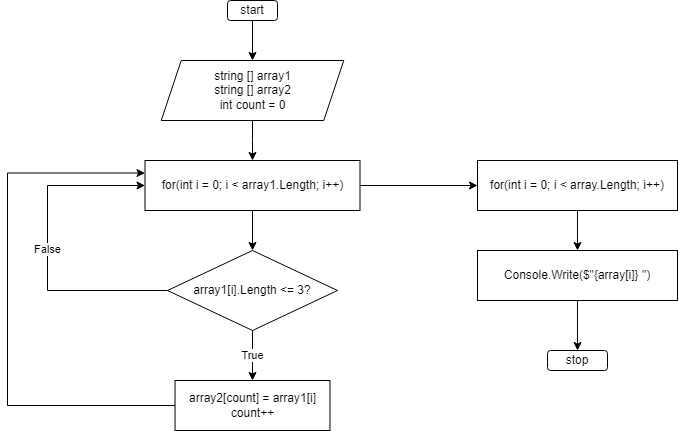

The diagram above was exported from draw.io. Its source (the exported page's mxGraphModel, read from the mxfile embedded in the PNG):
<mxGraphModel dx="870" dy="482" grid="1" gridSize="10" guides="1" tooltips="1" connect="1" arrows="1" fold="1" page="1" pageScale="1" pageWidth="827" pageHeight="1169" math="0" shadow="0">
  <root>
    <mxCell id="0" />
    <mxCell id="1" parent="0" />
    <mxCell id="x-_bvCiCGoFxebPnpALn-1" style="edgeStyle=orthogonalEdgeStyle;rounded=0;orthogonalLoop=1;jettySize=auto;html=1;entryX=0.5;entryY=0;entryDx=0;entryDy=0;" parent="1" source="FhBt3LUfgY2yyF27Caax-1" target="FhBt3LUfgY2yyF27Caax-2" edge="1">
      <mxGeometry relative="1" as="geometry" />
    </mxCell>
    <mxCell id="FhBt3LUfgY2yyF27Caax-1" value="start" style="rounded=1;whiteSpace=wrap;html=1;" parent="1" vertex="1">
      <mxGeometry x="270" y="40" width="50" height="20" as="geometry" />
    </mxCell>
    <mxCell id="O8SiqnyJJZ4-iWhwslZB-3" value="" style="edgeStyle=orthogonalEdgeStyle;rounded=0;orthogonalLoop=1;jettySize=auto;html=1;" edge="1" parent="1" source="FhBt3LUfgY2yyF27Caax-2" target="O8SiqnyJJZ4-iWhwslZB-2">
      <mxGeometry relative="1" as="geometry" />
    </mxCell>
    <mxCell id="FhBt3LUfgY2yyF27Caax-2" value="string [] array1&lt;br&gt;string [] array2&lt;br&gt;int count = 0" style="shape=parallelogram;perimeter=parallelogramPerimeter;whiteSpace=wrap;html=1;fixedSize=1;" parent="1" vertex="1">
      <mxGeometry x="203.73000000000002" y="100" width="182.53" height="60" as="geometry" />
    </mxCell>
    <mxCell id="O8SiqnyJJZ4-iWhwslZB-7" value="False" style="edgeStyle=orthogonalEdgeStyle;rounded=0;orthogonalLoop=1;jettySize=auto;html=1;entryX=0;entryY=0.5;entryDx=0;entryDy=0;" edge="1" parent="1" source="6nudnyA8-FCpNR3rtLpi-2" target="O8SiqnyJJZ4-iWhwslZB-2">
      <mxGeometry relative="1" as="geometry">
        <Array as="points">
          <mxPoint x="90" y="330" />
          <mxPoint x="90" y="225" />
        </Array>
      </mxGeometry>
    </mxCell>
    <mxCell id="O8SiqnyJJZ4-iWhwslZB-8" value="True" style="edgeStyle=orthogonalEdgeStyle;rounded=0;orthogonalLoop=1;jettySize=auto;html=1;entryX=0.5;entryY=0;entryDx=0;entryDy=0;" edge="1" parent="1" source="6nudnyA8-FCpNR3rtLpi-2" target="6nudnyA8-FCpNR3rtLpi-6">
      <mxGeometry relative="1" as="geometry" />
    </mxCell>
    <mxCell id="6nudnyA8-FCpNR3rtLpi-2" value="array1[i].Length &amp;lt;= 3?" style="rhombus;whiteSpace=wrap;html=1;" parent="1" vertex="1">
      <mxGeometry x="210" y="290" width="170" height="80" as="geometry" />
    </mxCell>
    <mxCell id="O8SiqnyJJZ4-iWhwslZB-9" style="edgeStyle=orthogonalEdgeStyle;rounded=0;orthogonalLoop=1;jettySize=auto;html=1;entryX=0;entryY=0.25;entryDx=0;entryDy=0;" edge="1" parent="1" source="6nudnyA8-FCpNR3rtLpi-6" target="O8SiqnyJJZ4-iWhwslZB-2">
      <mxGeometry relative="1" as="geometry">
        <Array as="points">
          <mxPoint x="50" y="445" />
          <mxPoint x="50" y="213" />
        </Array>
      </mxGeometry>
    </mxCell>
    <mxCell id="6nudnyA8-FCpNR3rtLpi-6" value="array2[count] = array1[i]&lt;br&gt;count++" style="rounded=0;whiteSpace=wrap;html=1;" parent="1" vertex="1">
      <mxGeometry x="217.53" y="420" width="154.94" height="50" as="geometry" />
    </mxCell>
    <mxCell id="O8SiqnyJJZ4-iWhwslZB-4" value="" style="edgeStyle=orthogonalEdgeStyle;rounded=0;orthogonalLoop=1;jettySize=auto;html=1;" edge="1" parent="1" source="O8SiqnyJJZ4-iWhwslZB-2" target="6nudnyA8-FCpNR3rtLpi-2">
      <mxGeometry relative="1" as="geometry" />
    </mxCell>
    <mxCell id="O8SiqnyJJZ4-iWhwslZB-12" style="edgeStyle=orthogonalEdgeStyle;rounded=0;orthogonalLoop=1;jettySize=auto;html=1;entryX=0;entryY=0.5;entryDx=0;entryDy=0;" edge="1" parent="1" source="O8SiqnyJJZ4-iWhwslZB-2" target="O8SiqnyJJZ4-iWhwslZB-11">
      <mxGeometry relative="1" as="geometry" />
    </mxCell>
    <mxCell id="O8SiqnyJJZ4-iWhwslZB-2" value="for(int i = 0; i &amp;lt; array1.Length; i++)" style="rounded=0;whiteSpace=wrap;html=1;" vertex="1" parent="1">
      <mxGeometry x="187.5" y="200" width="215" height="50" as="geometry" />
    </mxCell>
    <mxCell id="O8SiqnyJJZ4-iWhwslZB-14" style="edgeStyle=orthogonalEdgeStyle;rounded=0;orthogonalLoop=1;jettySize=auto;html=1;entryX=0.5;entryY=0;entryDx=0;entryDy=0;" edge="1" parent="1" source="O8SiqnyJJZ4-iWhwslZB-11" target="O8SiqnyJJZ4-iWhwslZB-13">
      <mxGeometry relative="1" as="geometry" />
    </mxCell>
    <mxCell id="O8SiqnyJJZ4-iWhwslZB-11" value="for(int i = 0; i &amp;lt; array.Length; i++)" style="rounded=0;whiteSpace=wrap;html=1;" vertex="1" parent="1">
      <mxGeometry x="520" y="200" width="200" height="50" as="geometry" />
    </mxCell>
    <mxCell id="O8SiqnyJJZ4-iWhwslZB-16" style="edgeStyle=orthogonalEdgeStyle;rounded=0;orthogonalLoop=1;jettySize=auto;html=1;entryX=0.5;entryY=0;entryDx=0;entryDy=0;" edge="1" parent="1" source="O8SiqnyJJZ4-iWhwslZB-13" target="O8SiqnyJJZ4-iWhwslZB-15">
      <mxGeometry relative="1" as="geometry" />
    </mxCell>
    <mxCell id="O8SiqnyJJZ4-iWhwslZB-13" value="Console.Write($&quot;{array[i]} &quot;)" style="rounded=0;whiteSpace=wrap;html=1;" vertex="1" parent="1">
      <mxGeometry x="520" y="290" width="200" height="50" as="geometry" />
    </mxCell>
    <mxCell id="O8SiqnyJJZ4-iWhwslZB-15" value="stop" style="rounded=1;whiteSpace=wrap;html=1;" vertex="1" parent="1">
      <mxGeometry x="590" y="390" width="60" height="20" as="geometry" />
    </mxCell>
  </root>
</mxGraphModel>